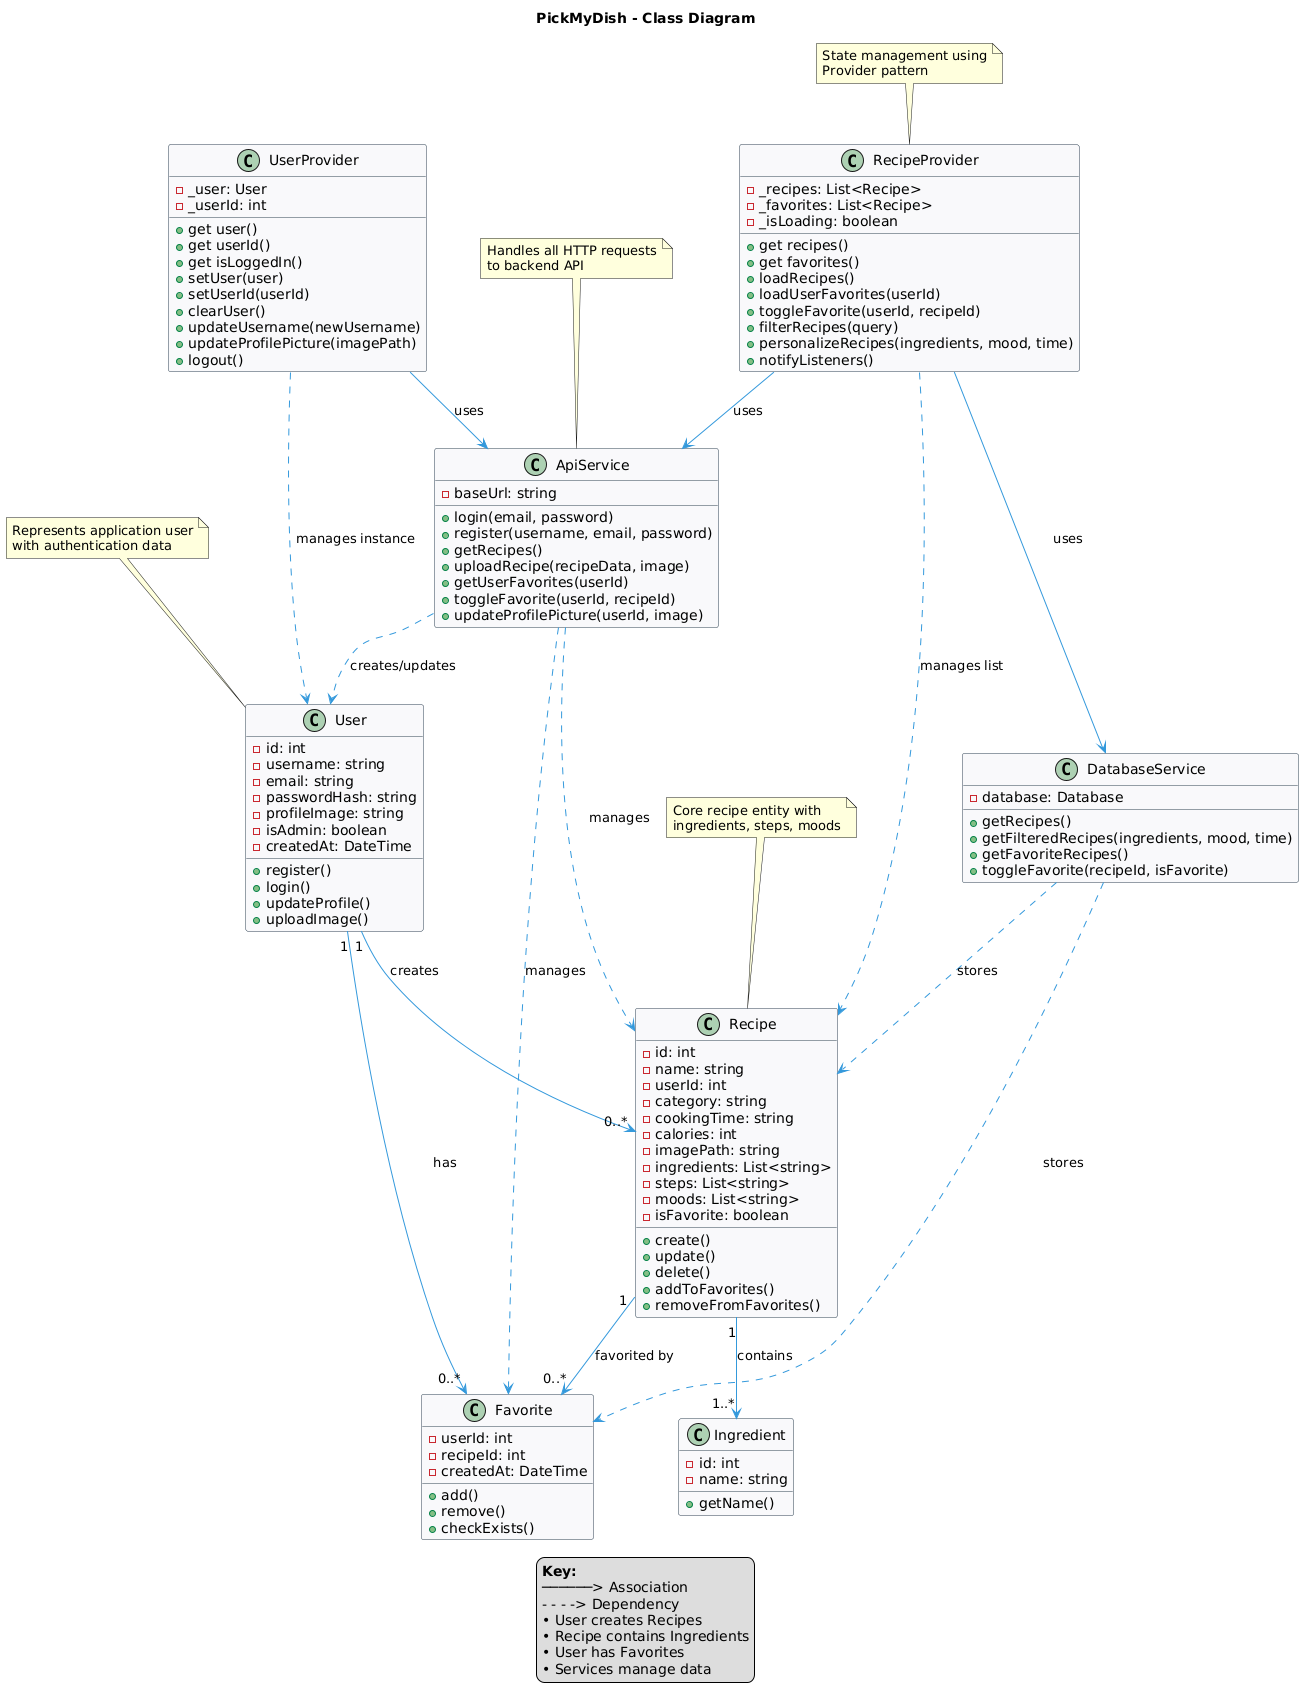

The diagram above was rendered by PlantUML. Its source (embedded in the PNG):
@startuml
title PickMyDish - Class Diagram

skinparam class {
  BackgroundColor #F8F9FA
  BorderColor #2C3E50
  ArrowColor #3498DB
}

' ==================== DOMAIN CLASSES ====================

class User {
  -id: int
  -username: string
  -email: string
  -passwordHash: string
  -profileImage: string
  -isAdmin: boolean
  -createdAt: DateTime
  +register()
  +login()
  +updateProfile()
  +uploadImage()
}

class Recipe {
  -id: int
  -name: string
  -userId: int
  -category: string
  -cookingTime: string
  -calories: int
  -imagePath: string
  -ingredients: List<string>
  -steps: List<string>
  -moods: List<string>
  -isFavorite: boolean
  +create()
  +update()
  +delete()
  +addToFavorites()
  +removeFromFavorites()
}

class Ingredient {
  -id: int
  -name: string
  +getName()
}

class Favorite {
  -userId: int
  -recipeId: int
  -createdAt: DateTime
  +add()
  +remove()
  +checkExists()
}

' ==================== SERVICE CLASSES ====================

class ApiService {
  -baseUrl: string
  +login(email, password)
  +register(username, email, password)
  +getRecipes()
  +uploadRecipe(recipeData, image)
  +getUserFavorites(userId)
  +toggleFavorite(userId, recipeId)
  +updateProfilePicture(userId, image)
}

class DatabaseService {
  -database: Database
  +getRecipes()
  +getFilteredRecipes(ingredients, mood, time)
  +getFavoriteRecipes()
  +toggleFavorite(recipeId, isFavorite)
}

class RecipeProvider {
  -_recipes: List<Recipe>
  -_favorites: List<Recipe>
  -_isLoading: boolean
  +get recipes()
  +get favorites()
  +loadRecipes()
  +loadUserFavorites(userId)
  +toggleFavorite(userId, recipeId)
  +filterRecipes(query)
  +personalizeRecipes(ingredients, mood, time)
  +notifyListeners()
}

class UserProvider {
  -_user: User
  -_userId: int
  +get user()
  +get userId()
  +get isLoggedIn()
  +setUser(user)
  +setUserId(userId)
  +clearUser()
  +updateUsername(newUsername)
  +updateProfilePicture(imagePath)
  +logout()
}

' ==================== RELATIONSHIPS ====================

' Domain Relationships
User "1" --> "0..*" Recipe : creates
User "1" --> "0..*" Favorite : has
Recipe "1" --> "1..*" Ingredient : contains
Recipe "1" --> "0..*" Favorite : favorited by

' Service Relationships
RecipeProvider --> ApiService : uses
RecipeProvider --> DatabaseService : uses
UserProvider --> ApiService : uses

' Dependency Relationships
ApiService ..> User : creates/updates
ApiService ..> Recipe : manages
ApiService ..> Favorite : manages
DatabaseService ..> Recipe : stores
DatabaseService ..> Favorite : stores

' Composition
RecipeProvider ..> Recipe : manages list
UserProvider ..> User : manages instance

' ==================== NOTES ====================

note top of User
  Represents application user
  with authentication data
end note

note top of Recipe
  Core recipe entity with
  ingredients, steps, moods
end note

note top of RecipeProvider
  State management using
  Provider pattern
end note

note top of ApiService
  Handles all HTTP requests
  to backend API
end note

legend bottom
  <b>Key:</b>
  ──────> Association
  - - - -> Dependency
  • User creates Recipes
  • Recipe contains Ingredients
  • User has Favorites
  • Services manage data
end legend
@enduml